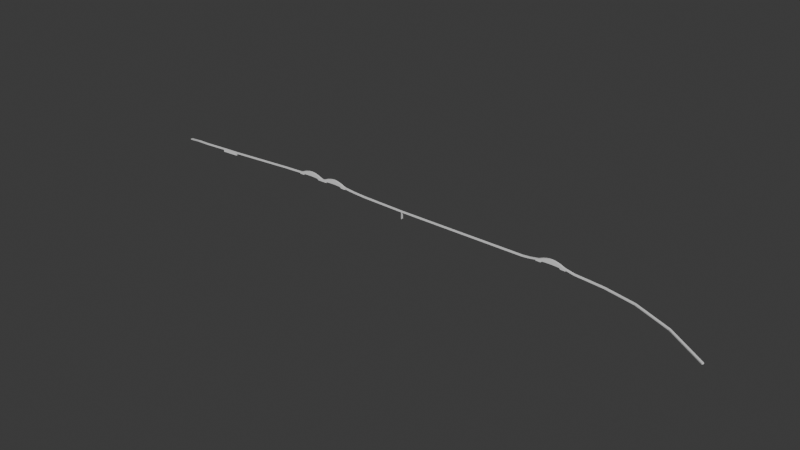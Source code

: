 # Source: soo-auto-bridge.blend  (saved by Blender 4.0.36; exported with 4.5.12 LTS)
import bpy
from mathutils import Matrix  # noqa: F401  (used for matrix-valued properties, if any)

bpy.ops.wm.read_factory_settings(use_empty=True)
scene = bpy.context.scene
scene.name = 'Scene'

# ---- collections
col_collection = bpy.data.collections.new('Collection'); scene.collection.children.link(col_collection)

# ---- materials (node trees are filled in below, after node groups)
mat_material = bpy.data.materials.new('Material')
mat_material.alpha_threshold = 0.0
mat_material.use_transparent_shadow = False
mat_material.roughness = 0.5
mat_material.line_color = (0.0, 0.0, 0.0, 1.0)

# ---- material node trees
mat_material.use_nodes = True; mat_material.node_tree.nodes.clear()
_N = mat_material.node_tree.nodes; _L = mat_material.node_tree.links
n0 = _N.new('ShaderNodeOutputMaterial'); n0.name = 'Material Output'; n0.location = (300, 300)
n1 = _N.new('ShaderNodeBsdfPrincipled'); n1.name = 'Principled BSDF'; n1.location = (10, 300)
n1.inputs[3].default_value = 1.45
_L.new(n1.outputs[0], n0.inputs[0])
n0.is_active_output = True

# ---- world
world_world = bpy.data.worlds.new('World'); scene.world = world_world
world_world.use_nodes = True; world_world.node_tree.nodes.clear()
_N = world_world.node_tree.nodes; _L = world_world.node_tree.links
n0 = _N.new('ShaderNodeOutputWorld'); n0.name = 'World Output'; n0.location = (300, 300)
n1 = _N.new('ShaderNodeBackground'); n1.name = 'Background'; n1.location = (10, 300)
n1.inputs[0].default_value = (0.05088, 0.05088, 0.05088, 1.0)
_L.new(n1.outputs[0], n0.inputs[0])
n0.is_active_output = True
world_world.color = (0.05088, 0.05088, 0.05088)
world_world.use_sun_shadow = False
world_world.sun_shadow_jitter_overblur = 0.0

# ---- meshes
me_cube = bpy.data.meshes.new('Cube')
me_cube.from_pydata([(0.9237, 1.0, 0.5328), (0.9237, 1.0, -1.228), (0.9237, -1.0, 0.5328), (0.9237, -1.0, -1.228), (32.13, 1.0, 1.779), (32.13, 1.0, -0.2215), (32.13, -1.0, 1.779), (32.13, -1.0, -0.2215), (33.83, 1.0, 2.995), (33.83, 1.0, 0.9948), (33.83, -1.0, 2.995), (33.83, -1.0, 0.9948), (35.5, 1.0, 5.152), (35.5, 1.0, 3.152), (35.5, -1.0, 5.152), (35.5, -1.0, 3.152), (-9.942, 1.0, 1.854), (-9.942, 1.0, -0.1458), (-9.942, -1.0, 1.854), (-9.942, -1.0, -0.1458), (-13.26, 1.0, 3.248), (-13.26, 1.0, 1.248), (-13.26, -1.0, 3.248), (-13.26, -1.0, 1.248), (-16.73, 1.0, 8.368), (-16.73, 1.0, 1.759), (-16.73, -1.0, 8.368), (-16.73, -1.0, 1.759), (-16.73, 1.0, 8.368), (-16.73, 1.0, 1.759), (-16.73, -1.0, 8.368), (-16.73, -1.0, 1.759), (-17.06, 1.0, 9.381), (-17.06, 1.0, 3.913), (-17.06, -1.0, 9.381), (-17.06, -1.0, 3.913), (-18.37, 1.0, 11.76), (-18.37, 1.0, 4.418), (-18.37, -1.0, 11.76), (-18.37, -1.0, 4.418), (-25.34, -1.0, 4.418), (-25.34, -1.0, 11.76), (-25.34, 1.0, 4.418), (-25.34, 1.0, 11.76), (-24.04, -1.0, 3.913), (-24.04, -1.0, 9.381), (-24.04, 1.0, 3.913), (-24.04, 1.0, 9.381), (42.45, 1.0, 5.092), (42.45, 1.0, 3.092), (42.45, -1.0, 5.092), (42.45, -1.0, 3.092), (44.32, 1.0, 2.128), (44.32, 1.0, 0.1275), (44.32, -1.0, 2.128), (44.32, -1.0, 0.1275), (45.45, 1.0, 1.451), (45.45, 1.0, -0.549), (45.45, -1.0, 1.451), (45.45, -1.0, -0.549), (46.57, 1.0, 1.0), (46.57, 1.0, -1.0), (46.57, -1.0, 1.0), (46.57, -1.0, -1.0), (51.31, -0.277, -0.05799), (51.31, -0.277, -2.058), (51.2, -2.212, -0.05799), (51.2, -2.212, -2.058), (58.66, -6.342, -1.116), (58.66, -6.342, -3.116), (58.55, -8.283, -1.116), (58.55, -8.283, -3.116), (67.44, -20.32, -4.554), (67.44, -20.32, -6.554), (67.2, -22.0, -4.554), (67.2, -22.0, -6.554), (76.65, -44.72, -8.257), (76.65, -44.72, -10.26), (76.43, -46.46, -8.257), (76.43, -46.46, -10.26), (-23.7, -1.0, 1.759), (-23.7, -1.0, 8.368), (-23.7, 1.0, 1.759), (-23.7, 1.0, 8.368), (-23.7, -1.0, 1.759), (-23.7, -1.0, 8.368), (-23.7, 1.0, 1.759), (-23.7, 1.0, 8.368), (-17.73, 1.0, 10.79), (-17.73, -1.0, 10.79), (-17.73, -1.0, 4.255), (-17.73, 1.0, 4.255), (-19.02, 1.0, 4.518), (-19.02, 1.0, 12.11), (-19.02, -1.0, 4.518), (-19.02, -1.0, 12.11), (-16.1, 1.0, 6.241), (-16.1, -1.0, 6.241), (-16.1, -1.0, 1.759), (-16.1, 1.0, 1.759), (-15.55, -1.0, 5.1), (-15.55, -1.0, 1.62), (-15.55, 1.0, 5.1), (-15.55, 1.0, 1.62), (-15.55, -1.0, 3.1), (-15.55, 1.0, 3.1), (-21.32, 1.0, 8.368), (-21.32, 1.0, 1.759), (-21.32, -1.0, 8.368), (-21.32, -1.0, 1.759), (-21.32, 1.0, 8.368), (-21.32, 1.0, 1.759), (-21.32, -1.0, 8.368), (-21.32, -1.0, 1.759), (-20.99, 1.0, 9.381), (-20.99, 1.0, 3.913), (-20.99, -1.0, 9.381), (-20.99, -1.0, 3.913), (-19.68, 1.0, 11.76), (-19.68, 1.0, 4.418), (-19.68, -1.0, 11.76), (-19.68, -1.0, 4.418), (-20.32, 1.0, 10.79), (-20.32, -1.0, 10.79), (-20.32, -1.0, 4.255), (-20.32, 1.0, 4.255), (-21.95, 1.0, 6.241), (-21.95, -1.0, 6.241), (-21.95, -1.0, 1.759), (-21.95, 1.0, 1.759), (-22.51, -1.0, 5.1), (-22.51, -1.0, 1.62), (-22.51, 1.0, 5.1), (-22.51, 1.0, 1.62), (-22.51, -1.0, 3.1), (-22.51, 1.0, 3.1), (-24.7, 1.0, 10.79), (-24.7, -1.0, 10.79), (-24.7, -1.0, 4.255), (-24.7, 1.0, 4.255), (-26.0, 1.0, 4.518), (-26.0, 1.0, 12.11), (-26.0, -1.0, 4.518), (-26.0, -1.0, 12.11), (-23.07, 1.0, 6.241), (-23.07, -1.0, 6.241), (-23.07, -1.0, 1.759), (-23.07, 1.0, 1.759), (-34.05, -1.778, 4.363), (-31.87, -1.467, 4.732), (-34.05, 0.2221, 4.363), (-31.87, 0.5332, 4.732), (-31.87, -1.467, 2.732), (-31.87, 0.5332, 2.732), (-28.3, 1.0, 8.368), (-28.3, 1.0, 1.759), (-28.3, -1.0, 8.368), (-28.3, -1.0, 1.759), (-28.3, 1.0, 8.368), (-28.3, 1.0, 1.759), (-28.3, -1.0, 8.368), (-28.3, -1.0, 1.759), (-27.96, 1.0, 9.381), (-27.96, 1.0, 3.913), (-27.96, -1.0, 9.381), (-27.96, -1.0, 3.913), (-26.65, 1.0, 11.76), (-26.65, 1.0, 4.418), (-26.65, -1.0, 11.76), (-26.65, -1.0, 4.418), (-27.29, 1.0, 10.79), (-27.29, -1.0, 10.79), (-27.29, -1.0, 4.255), (-27.29, 1.0, 4.255), (-28.92, 1.0, 6.241), (-28.92, -1.0, 6.241), (-28.92, -1.0, 1.759), (-28.92, 1.0, 1.759), (-29.47, -1.0, 5.1), (-29.47, -1.0, 1.62), (-29.47, 1.0, 5.1), (-29.47, 1.0, 1.62), (-29.47, -1.0, 3.1), (-29.47, 1.0, 3.1), (-34.05, -1.778, 2.364), (-34.05, 0.2221, 2.364), (-49.83, -6.446, 1.799), (-49.83, -4.446, 1.799), (-49.83, -6.446, -0.201), (-49.83, -4.446, -0.201), (41.28, 1.0, 8.368), (41.28, 1.0, 1.759), (41.28, -1.0, 8.368), (41.28, -1.0, 1.759), (41.28, 1.0, 8.368), (41.28, 1.0, 1.759), (41.28, -1.0, 8.368), (41.28, -1.0, 1.759), (40.94, 1.0, 9.381), (40.94, 1.0, 3.913), (40.94, -1.0, 9.381), (40.94, -1.0, 3.913), (39.63, 1.0, 11.76), (39.63, 1.0, 4.418), (39.63, -1.0, 11.76), (39.63, -1.0, 4.418), (40.27, 1.0, 10.79), (40.27, -1.0, 10.79), (40.27, -1.0, 4.255), (40.27, 1.0, 4.255), (38.98, 1.0, 4.518), (38.98, 1.0, 12.11), (38.98, -1.0, 4.518), (38.98, -1.0, 12.11), (41.9, 1.0, 6.241), (41.9, -1.0, 6.241), (41.9, -1.0, 1.759), (41.9, 1.0, 1.759), (42.45, -1.0, 1.62), (42.45, 1.0, 1.62), (36.68, 1.0, 8.368), (36.68, 1.0, 1.759), (36.68, -1.0, 8.368), (36.68, -1.0, 1.759), (36.68, 1.0, 8.368), (36.68, 1.0, 1.759), (36.68, -1.0, 8.368), (36.68, -1.0, 1.759), (37.02, 1.0, 9.381), (37.02, 1.0, 3.913), (37.02, -1.0, 9.381), (37.02, -1.0, 3.913), (38.32, 1.0, 11.76), (38.32, 1.0, 4.418), (38.32, -1.0, 11.76), (38.32, -1.0, 4.418), (37.68, 1.0, 10.79), (37.68, -1.0, 10.79), (37.68, -1.0, 4.255), (37.68, 1.0, 4.255), (36.05, 1.0, 6.241), (36.05, -1.0, 6.241), (36.05, -1.0, 1.759), (36.05, 1.0, 1.759), (35.49, -1.0, 1.62), (35.49, 1.0, 1.62), (-53.89, -7.689, 1.799), (-53.91, -5.691, 1.799), (-53.89, -7.689, -0.201), (-53.91, -5.691, -0.201), (-59.99, -8.313, -0.05262), (-59.99, -6.313, -0.05262), (-59.99, -8.313, -2.052), (-59.99, -6.313, -2.052), (-63.43, -6.901, -1.904), (-63.37, -4.924, -1.904), (-63.43, -6.901, -3.904), (-63.37, -4.924, -3.904), (-67.42, -2.993, -7.988), (-67.31, -1.052, -7.988), (-67.42, -2.993, -9.987), (-67.31, -1.052, -9.987), (-49.83, -6.446, -3.904), (-49.83, -4.446, -3.904), (-53.89, -7.689, -3.904), (-53.91, -5.691, -3.904)], [], [(1, 5, 7, 3), (0, 2, 6, 4), (3, 7, 6, 2), (7, 5, 9, 11), (0, 4, 5, 1), (7, 11, 10, 6), (6, 10, 8, 4), (8, 10, 14, 12), (9, 8, 12, 13), (11, 9, 13, 15), (10, 11, 15, 14), (16, 17, 21, 20), (97, 96, 24, 26), (17, 19, 23, 21), (18, 16, 20, 22), (19, 18, 22, 23), (27, 26, 30, 31), (98, 97, 26, 27), (96, 99, 25, 24), (99, 98, 27, 25), (28, 29, 33, 32), (24, 25, 29, 28), (25, 27, 31, 29), (26, 24, 28, 30), (89, 88, 36, 38), (29, 31, 35, 33), (30, 28, 32, 34), (31, 30, 34, 35), (90, 89, 38, 39), (88, 91, 37, 36), (91, 90, 39, 37), (80, 81, 45, 44), (86, 84, 80, 82), (82, 80, 44, 46), (81, 83, 47, 45), (137, 136, 43, 41), (51, 49, 53, 55), (4, 8, 9, 5), (54, 55, 59, 58), (50, 51, 55, 54), (48, 50, 54, 52), (49, 48, 52, 53), (56, 58, 62, 60), (52, 54, 58, 56), (53, 52, 56, 57), (55, 53, 57, 59), (63, 61, 65, 67), (57, 56, 60, 61), (59, 57, 61, 63), (58, 59, 63, 62), (64, 66, 70, 68), (62, 63, 67, 66), (60, 62, 66, 64), (61, 60, 64, 65), (68, 70, 74, 72), (65, 64, 68, 69), (67, 65, 69, 71), (66, 67, 71, 70), (75, 73, 77, 79), (69, 68, 72, 73), (71, 69, 73, 75), (70, 71, 75, 74), (77, 76, 78, 79), (74, 75, 79, 78), (72, 74, 78, 76), (73, 72, 76, 77), (144, 147, 86, 87), (83, 82, 46, 47), (85, 87, 83, 81), (87, 86, 82, 83), (145, 144, 87, 85), (84, 85, 81, 80), (147, 146, 84, 86), (146, 145, 85, 84), (33, 35, 90, 91), (32, 33, 91, 88), (35, 34, 89, 90), (34, 32, 88, 89), (39, 38, 95, 94), (38, 36, 93, 95), (37, 39, 94, 92), (36, 37, 92, 93), (103, 101, 98, 99), (102, 105, 103, 99, 96), (101, 104, 100, 97, 98), (100, 102, 96, 97), (22, 20, 102, 100), (20, 21, 105, 102), (23, 22, 100, 104), (23, 104, 105, 21), (104, 101, 103, 105), (127, 108, 106, 126), (109, 113, 112, 108), (128, 109, 108, 127), (126, 106, 107, 129), (129, 107, 109, 128), (110, 114, 115, 111), (106, 110, 111, 107), (107, 111, 113, 109), (108, 112, 110, 106), (123, 120, 118, 122), (111, 115, 117, 113), (112, 116, 114, 110), (113, 117, 116, 112), (124, 121, 120, 123), (122, 118, 119, 125), (125, 119, 121, 124), (115, 125, 124, 117), (114, 122, 125, 115), (117, 124, 123, 116), (116, 123, 122, 114), (121, 94, 95, 120), (120, 95, 93, 118), (119, 92, 94, 121), (118, 93, 92, 119), (133, 129, 128, 131), (132, 126, 129, 133, 135), (131, 128, 127, 130, 134), (130, 127, 126, 132), (35, 33, 105, 104), (138, 137, 41, 40), (136, 139, 42, 43), (139, 138, 40, 42), (46, 44, 138, 139), (47, 46, 139, 136), (44, 45, 137, 138), (45, 47, 136, 137), (40, 41, 143, 142), (41, 43, 141, 143), (42, 40, 142, 140), (43, 42, 140, 141), (133, 131, 146, 147), (132, 135, 133, 147, 144), (131, 134, 130, 145, 146), (130, 132, 144, 145), (135, 115, 117, 134), (175, 156, 154, 174), (157, 161, 160, 156), (176, 157, 156, 175), (174, 154, 155, 177), (177, 155, 157, 176), (158, 162, 163, 159), (154, 158, 159, 155), (155, 159, 161, 157), (156, 160, 158, 154), (171, 168, 166, 170), (159, 163, 165, 161), (160, 164, 162, 158), (161, 165, 164, 160), (172, 169, 168, 171), (170, 166, 167, 173), (173, 167, 169, 172), (163, 173, 172, 165), (162, 170, 173, 163), (165, 172, 171, 164), (164, 171, 170, 162), (169, 142, 143, 168), (168, 143, 141, 166), (167, 140, 142, 169), (166, 141, 140, 167), (181, 177, 176, 179), (180, 174, 177, 181, 183), (179, 176, 175, 178, 182), (178, 175, 174, 180), (182, 183, 181, 179), (135, 134, 44, 46), (178, 149, 152, 182), (183, 153, 151, 180), (180, 151, 149, 178), (182, 152, 153, 183), (153, 185, 150, 151), (152, 184, 185, 153), (151, 150, 148, 149), (149, 148, 184, 152), (150, 187, 186, 148), (148, 186, 188, 184), (185, 189, 187, 150), (184, 188, 189, 185), (215, 214, 190, 192), (193, 192, 196, 197), (216, 215, 192, 193), (214, 217, 191, 190), (217, 216, 193, 191), (194, 195, 199, 198), (190, 191, 195, 194), (191, 193, 197, 195), (192, 190, 194, 196), (207, 206, 202, 204), (195, 197, 201, 199), (196, 194, 198, 200), (197, 196, 200, 201), (208, 207, 204, 205), (206, 209, 203, 202), (209, 208, 205, 203), (199, 201, 208, 209), (198, 199, 209, 206), (201, 200, 207, 208), (200, 198, 206, 207), (205, 204, 213, 212), (204, 202, 211, 213), (203, 205, 212, 210), (202, 203, 210, 211), (219, 218, 216, 217), (48, 49, 219, 217, 214), (218, 51, 50, 215, 216), (50, 48, 214, 215), (51, 218, 219, 49), (241, 222, 220, 240), (223, 227, 226, 222), (242, 223, 222, 241), (240, 220, 221, 243), (243, 221, 223, 242), (224, 228, 229, 225), (220, 224, 225, 221), (221, 225, 227, 223), (222, 226, 224, 220), (237, 234, 232, 236), (225, 229, 231, 227), (226, 230, 228, 224), (227, 231, 230, 226), (238, 235, 234, 237), (236, 232, 233, 239), (239, 233, 235, 238), (229, 239, 238, 231), (228, 236, 239, 229), (231, 238, 237, 230), (230, 237, 236, 228), (235, 212, 213, 234), (234, 213, 211, 232), (233, 210, 212, 235), (232, 211, 210, 233), (245, 243, 242, 244), (12, 240, 243, 245, 13), (244, 242, 241, 14, 15), (14, 241, 240, 12), (201, 199, 49, 51), (13, 229, 231, 15), (1, 17, 16, 0), (2, 18, 19, 3), (0, 16, 18, 2), (3, 19, 17, 1), (188, 186, 246, 248), (187, 189, 249, 247), (188, 248, 264, 262), (186, 187, 247, 246), (246, 247, 251, 250), (248, 246, 250, 252), (247, 249, 253, 251), (249, 248, 252, 253), (251, 253, 257, 255), (253, 252, 256, 257), (250, 251, 255, 254), (252, 250, 254, 256), (255, 257, 261, 259), (257, 256, 260, 261), (254, 255, 259, 258), (256, 254, 258, 260), (263, 262, 264, 265), (189, 188, 262, 263), (249, 189, 263, 265), (248, 249, 265, 264)])
_uv = me_cube.uv_layers.new(name='UVMap')
_uv.uv.foreach_set('vector', [0.375, 0.5, 0.375, 0.5, 0.375, 0.75, 0.375, 0.75, 0.625, 0.5, 0.625, 0.75, 0.625, 0.75, 0.625, 0.5, 0.375, 0.75, 0.375, 0.75, 0.625, 0.75, 0.625, 0.75, 0.375, 0.75, 0.375, 0.5, 0.375, 0.5, 0.375, 0.75, 0.625, 0.5, 0.625, 0.5, 0.375, 0.5, 0.375, 0.5, 0.375, 0.75, 0.375, 0.75, 0.625, 0.75, 0.625, 0.75, 0.625, 0.75, 0.625, 0.75, 0.625, 0.5, 0.625, 0.5, 0.625, 0.5, 0.625, 0.75, 0.625, 0.75, 0.625, 0.5, 0.375, 0.5, 0.625, 0.5, 0.625, 0.5, 0.375, 0.5, 0.375, 0.75, 0.375, 0.5, 0.375, 0.5, 0.375, 0.75, 0.625, 0.75, 0.375, 0.75, 0.375, 0.75, 0.625, 0.75, 0.625, 0.25, 0.375, 0.25, 0.375, 0.25, 0.625, 0.25, 0.875, 0.75, 0.875, 0.5, 0.875, 0.5, 0.875, 0.75, 0.125, 0.5, 0.125, 0.75, 0.125, 0.75, 0.125, 0.5, 0.875, 0.75, 0.875, 0.5, 0.875, 0.5, 0.875, 0.75, 0.375, 1.0, 0.625, 1.0, 0.625, 1.0, 0.375, 1.0, 0.375, 1.0, 0.625, 1.0, 0.625, 1.0, 0.375, 1.0, 0.375, 1.0, 0.625, 1.0, 0.625, 1.0, 0.375, 1.0, 0.625, 0.25, 0.375, 0.25, 0.375, 0.25, 0.625, 0.25, 0.125, 0.5, 0.125, 0.75, 0.125, 0.75, 0.125, 0.5, 0.625, 0.25, 0.375, 0.25, 0.375, 0.25, 0.625, 0.25, 0.625, 0.25, 0.375, 0.25, 0.375, 0.25, 0.625, 0.25, 0.125, 0.5, 0.125, 0.75, 0.125, 0.75, 0.125, 0.5, 0.875, 0.75, 0.875, 0.5, 0.875, 0.5, 0.875, 0.75, 0.875, 0.75, 0.875, 0.5, 0.875, 0.5, 0.875, 0.75, 0.125, 0.5, 0.125, 0.75, 0.125, 0.75, 0.125, 0.5, 0.875, 0.75, 0.875, 0.5, 0.875, 0.5, 0.875, 0.75, 0.375, 1.0, 0.625, 1.0, 0.625, 1.0, 0.375, 1.0, 0.375, 1.0, 0.625, 1.0, 0.625, 1.0, 0.375, 1.0, 0.625, 0.25, 0.375, 0.25, 0.375, 0.25, 0.625, 0.25, 0.125, 0.5, 0.125, 0.75, 0.125, 0.75, 0.125, 0.5, 0.375, 1.0, 0.625, 1.0, 0.625, 1.0, 0.375, 1.0, 0.125, 0.5, 0.125, 0.75, 0.125, 0.75, 0.125, 0.5, 0.125, 0.5, 0.125, 0.75, 0.125, 0.75, 0.125, 0.5, 0.875, 0.75, 0.875, 0.5, 0.875, 0.5, 0.875, 0.75, 0.875, 0.75, 0.875, 0.5, 0.875, 0.5, 0.875, 0.75, 0.375, 0.75, 0.375, 0.5, 0.375, 0.5, 0.375, 0.75, 0.625, 0.5, 0.625, 0.5, 0.375, 0.5, 0.375, 0.5, 0.625, 0.75, 0.375, 0.75, 0.375, 0.75, 0.625, 0.75, 0.625, 0.75, 0.375, 0.75, 0.375, 0.75, 0.625, 0.75, 0.625, 0.5, 0.625, 0.75, 0.625, 0.75, 0.625, 0.5, 0.375, 0.5, 0.625, 0.5, 0.625, 0.5, 0.375, 0.5, 0.625, 0.5, 0.625, 0.75, 0.625, 0.75, 0.625, 0.5, 0.625, 0.5, 0.625, 0.75, 0.625, 0.75, 0.625, 0.5, 0.375, 0.5, 0.625, 0.5, 0.625, 0.5, 0.375, 0.5, 0.375, 0.75, 0.375, 0.5, 0.375, 0.5, 0.375, 0.75, 0.375, 0.75, 0.375, 0.5, 0.375, 0.5, 0.375, 0.75, 0.375, 0.5, 0.625, 0.5, 0.625, 0.5, 0.375, 0.5, 0.375, 0.75, 0.375, 0.5, 0.375, 0.5, 0.375, 0.75, 0.625, 0.75, 0.375, 0.75, 0.375, 0.75, 0.625, 0.75, 0.625, 0.5, 0.625, 0.75, 0.625, 0.75, 0.625, 0.5, 0.625, 0.75, 0.375, 0.75, 0.375, 0.75, 0.625, 0.75, 0.625, 0.5, 0.625, 0.75, 0.625, 0.75, 0.625, 0.5, 0.375, 0.5, 0.625, 0.5, 0.625, 0.5, 0.375, 0.5, 0.625, 0.5, 0.625, 0.75, 0.625, 0.75, 0.625, 0.5, 0.375, 0.5, 0.625, 0.5, 0.625, 0.5, 0.375, 0.5, 0.375, 0.75, 0.375, 0.5, 0.375, 0.5, 0.375, 0.75, 0.625, 0.75, 0.375, 0.75, 0.375, 0.75, 0.625, 0.75, 0.375, 0.75, 0.375, 0.5, 0.375, 0.5, 0.375, 0.75, 0.375, 0.5, 0.625, 0.5, 0.625, 0.5, 0.375, 0.5, 0.375, 0.75, 0.375, 0.5, 0.375, 0.5, 0.375, 0.75, 0.625, 0.75, 0.375, 0.75, 0.375, 0.75, 0.625, 0.75, 0.375, 0.5, 0.625, 0.5, 0.625, 0.75, 0.375, 0.75, 0.625, 0.75, 0.375, 0.75, 0.375, 0.75, 0.625, 0.75, 0.625, 0.5, 0.625, 0.75, 0.625, 0.75, 0.625, 0.5, 0.375, 0.5, 0.625, 0.5, 0.625, 0.5, 0.375, 0.5, 0.625, 0.25, 0.375, 0.25, 0.375, 0.25, 0.625, 0.25, 0.625, 0.25, 0.375, 0.25, 0.375, 0.25, 0.625, 0.25, 0.875, 0.75, 0.875, 0.5, 0.875, 0.5, 0.875, 0.75, 0.625, 0.25, 0.375, 0.25, 0.375, 0.25, 0.625, 0.25, 0.875, 0.75, 0.875, 0.5, 0.875, 0.5, 0.875, 0.75, 0.375, 1.0, 0.625, 1.0, 0.625, 1.0, 0.375, 1.0, 0.125, 0.5, 0.125, 0.75, 0.125, 0.75, 0.125, 0.5, 0.375, 1.0, 0.625, 1.0, 0.625, 1.0, 0.375, 1.0, 0.125, 0.5, 0.125, 0.75, 0.125, 0.75, 0.125, 0.5, 0.625, 0.25, 0.375, 0.25, 0.375, 0.25, 0.625, 0.25, 0.375, 1.0, 0.625, 1.0, 0.625, 1.0, 0.375, 1.0, 0.875, 0.75, 0.875, 0.5, 0.875, 0.5, 0.875, 0.75, 0.375, 1.0, 0.625, 1.0, 0.625, 1.0, 0.375, 1.0, 0.875, 0.75, 0.875, 0.5, 0.875, 0.5, 0.875, 0.75, 0.125, 0.5, 0.125, 0.75, 0.125, 0.75, 0.125, 0.5, 0.625, 0.25, 0.375, 0.25, 0.375, 0.25, 0.625, 0.25, 0.125, 0.5, 0.125, 0.75, 0.125, 0.75, 0.125, 0.5, 0.625, 0.25, 0.5, 0.25, 0.375, 0.25, 0.375, 0.25, 0.625, 0.25, 0.375, 1.0, 0.5, 1.0, 0.625, 1.0, 0.625, 1.0, 0.375, 1.0, 0.875, 0.75, 0.875, 0.5, 0.875, 0.5, 0.875, 0.75, 0.875, 0.75, 0.875, 0.5, 0.875, 0.5, 0.875, 0.75, 0.875, 0.5, 0.375, 0.25, 0.5, 0.25, 0.875, 0.5, 0.375, 1.0, 0.875, 0.75, 0.625, 1.0, 0.5, 1.0, 0.375, 1.0, 0.5, 1.0, 0.5, 0.25, 0.375, 0.25, 0.5, 1.0, 0.125, 0.75, 0.375, 0.25, 0.5, 0.25, 0.875, 0.75, 0.875, 0.75, 0.875, 0.5, 0.875, 0.5, 0.375, 1.0, 0.375, 1.0, 0.625, 1.0, 0.625, 1.0, 0.375, 1.0, 0.375, 1.0, 0.625, 1.0, 0.625, 1.0, 0.625, 0.25, 0.625, 0.25, 0.375, 0.25, 0.375, 0.25, 0.125, 0.5, 0.125, 0.5, 0.125, 0.75, 0.125, 0.75, 0.625, 0.25, 0.625, 0.25, 0.375, 0.25, 0.375, 0.25, 0.625, 0.25, 0.625, 0.25, 0.375, 0.25, 0.375, 0.25, 0.125, 0.5, 0.125, 0.5, 0.125, 0.75, 0.125, 0.75, 0.875, 0.75, 0.875, 0.75, 0.875, 0.5, 0.875, 0.5, 0.875, 0.75, 0.875, 0.75, 0.875, 0.5, 0.875, 0.5, 0.125, 0.5, 0.125, 0.5, 0.125, 0.75, 0.125, 0.75, 0.875, 0.75, 0.875, 0.75, 0.875, 0.5, 0.875, 0.5, 0.375, 1.0, 0.375, 1.0, 0.625, 1.0, 0.625, 1.0, 0.375, 1.0, 0.375, 1.0, 0.625, 1.0, 0.625, 1.0, 0.625, 0.25, 0.625, 0.25, 0.375, 0.25, 0.375, 0.25, 0.125, 0.5, 0.125, 0.5, 0.125, 0.75, 0.125, 0.75, 0.125, 0.5, 0.125, 0.5, 0.125, 0.75, 0.125, 0.75, 0.625, 0.25, 0.625, 0.25, 0.375, 0.25, 0.375, 0.25, 0.375, 1.0, 0.375, 1.0, 0.625, 1.0, 0.625, 1.0, 0.875, 0.75, 0.875, 0.75, 0.875, 0.5, 0.875, 0.5, 0.375, 1.0, 0.375, 1.0, 0.625, 1.0, 0.625, 1.0, 0.875, 0.75, 0.875, 0.75, 0.875, 0.5, 0.875, 0.5, 0.125, 0.5, 0.125, 0.5, 0.125, 0.75, 0.125, 0.75, 0.625, 0.25, 0.625, 0.25, 0.375, 0.25, 0.375, 0.25, 0.125, 0.5, 0.125, 0.5, 0.125, 0.75, 0.125, 0.75, 0.625, 0.25, 0.625, 0.25, 0.375, 0.25, 0.375, 0.25, 0.5, 0.25, 0.375, 1.0, 0.375, 1.0, 0.625, 1.0, 0.625, 1.0, 0.5, 1.0, 0.875, 0.75, 0.875, 0.75, 0.875, 0.5, 0.875, 0.5, 0.125, 0.75, 0.125, 0.5, 0.5, 0.25, 0.5, 1.0, 0.375, 1.0, 0.625, 1.0, 0.625, 1.0, 0.375, 1.0, 0.625, 0.25, 0.375, 0.25, 0.375, 0.25, 0.625, 0.25, 0.125, 0.5, 0.125, 0.75, 0.125, 0.75, 0.125, 0.5, 0.125, 0.5, 0.125, 0.75, 0.125, 0.75, 0.125, 0.5, 0.625, 0.25, 0.375, 0.25, 0.375, 0.25, 0.625, 0.25, 0.375, 1.0, 0.625, 1.0, 0.625, 1.0, 0.375, 1.0, 0.875, 0.75, 0.875, 0.5, 0.875, 0.5, 0.875, 0.75, 0.375, 1.0, 0.625, 1.0, 0.625, 1.0, 0.375, 1.0, 0.875, 0.75, 0.875, 0.5, 0.875, 0.5, 0.875, 0.75, 0.125, 0.5, 0.125, 0.75, 0.125, 0.75, 0.125, 0.5, 0.625, 0.25, 0.375, 0.25, 0.375, 0.25, 0.625, 0.25, 0.125, 0.5, 0.125, 0.75, 0.125, 0.75, 0.125, 0.5, 0.625, 0.25, 0.5, 0.25, 0.375, 0.25, 0.375, 0.25, 0.625, 0.25, 0.375, 1.0, 0.5, 1.0, 0.625, 1.0, 0.625, 1.0, 0.375, 1.0, 0.875, 0.75, 0.875, 0.5, 0.875, 0.5, 0.875, 0.75, 0.0, 0.0, 0.125, 0.5, 0.125, 0.75, 0.0, 0.0, 0.875, 0.75, 0.875, 0.75, 0.875, 0.5, 0.875, 0.5, 0.375, 1.0, 0.375, 1.0, 0.625, 1.0, 0.625, 1.0, 0.375, 1.0, 0.375, 1.0, 0.625, 1.0, 0.625, 1.0, 0.625, 0.25, 0.625, 0.25, 0.375, 0.25, 0.375, 0.25, 0.125, 0.5, 0.125, 0.5, 0.125, 0.75, 0.125, 0.75, 0.625, 0.25, 0.625, 0.25, 0.375, 0.25, 0.375, 0.25, 0.625, 0.25, 0.625, 0.25, 0.375, 0.25, 0.375, 0.25, 0.125, 0.5, 0.125, 0.5, 0.125, 0.75, 0.125, 0.75, 0.875, 0.75, 0.875, 0.75, 0.875, 0.5, 0.875, 0.5, 0.875, 0.75, 0.875, 0.75, 0.875, 0.5, 0.875, 0.5, 0.125, 0.5, 0.125, 0.5, 0.125, 0.75, 0.125, 0.75, 0.875, 0.75, 0.875, 0.75, 0.875, 0.5, 0.875, 0.5, 0.375, 1.0, 0.375, 1.0, 0.625, 1.0, 0.625, 1.0, 0.375, 1.0, 0.375, 1.0, 0.625, 1.0, 0.625, 1.0, 0.625, 0.25, 0.625, 0.25, 0.375, 0.25, 0.375, 0.25, 0.125, 0.5, 0.125, 0.5, 0.125, 0.75, 0.125, 0.75, 0.125, 0.5, 0.125, 0.5, 0.125, 0.75, 0.125, 0.75, 0.625, 0.25, 0.625, 0.25, 0.375, 0.25, 0.375, 0.25, 0.375, 1.0, 0.375, 1.0, 0.625, 1.0, 0.625, 1.0, 0.875, 0.75, 0.875, 0.75, 0.875, 0.5, 0.875, 0.5, 0.375, 1.0, 0.375, 1.0, 0.625, 1.0, 0.625, 1.0, 0.875, 0.75, 0.875, 0.75, 0.875, 0.5, 0.875, 0.5, 0.125, 0.5, 0.125, 0.5, 0.125, 0.75, 0.125, 0.75, 0.625, 0.25, 0.625, 0.25, 0.375, 0.25, 0.375, 0.25, 0.125, 0.5, 0.125, 0.5, 0.125, 0.75, 0.125, 0.75, 0.625, 0.25, 0.625, 0.25, 0.375, 0.25, 0.375, 0.25, 0.5, 0.25, 0.375, 1.0, 0.375, 1.0, 0.625, 1.0, 0.625, 1.0, 0.5, 1.0, 0.875, 0.75, 0.875, 0.75, 0.875, 0.5, 0.875, 0.5, 0.5, 1.0, 0.5, 0.25, 0.375, 0.25, 0.125, 0.75, 0.0, 0.0, 0.0, 0.0, 0.125, 0.75, 0.125, 0.5, 0.625, 1.0, 0.625, 1.0, 0.5, 1.0, 0.5, 1.0, 0.5, 0.25, 0.5, 0.25, 0.625, 0.25, 0.625, 0.25, 0.875, 0.5, 0.875, 0.5, 0.875, 0.75, 0.875, 0.75, 0.5, 1.0, 0.5, 1.0, 0.5, 0.25, 0.5, 0.25, 0.5, 0.25, 0.5, 0.25, 0.625, 0.25, 0.625, 0.25, 0.5, 1.0, 0.5, 1.0, 0.5, 0.25, 0.5, 0.25, 0.875, 0.5, 0.875, 0.5, 0.875, 0.75, 0.875, 0.75, 0.625, 1.0, 0.625, 1.0, 0.5, 1.0, 0.5, 1.0, 0.875, 0.5, 0.875, 0.5, 0.875, 0.75, 0.875, 0.75, 0.625, 1.0, 0.625, 1.0, 0.5, 1.0, 0.5, 1.0, 0.5, 0.25, 0.5, 0.25, 0.625, 0.25, 0.625, 0.25, 0.5, 1.0, 0.5, 1.0, 0.5, 0.25, 0.5, 0.25, 0.875, 0.75, 0.875, 0.5, 0.875, 0.5, 0.875, 0.75, 0.375, 1.0, 0.625, 1.0, 0.625, 1.0, 0.375, 1.0, 0.375, 1.0, 0.625, 1.0, 0.625, 1.0, 0.375, 1.0, 0.625, 0.25, 0.375, 0.25, 0.375, 0.25, 0.625, 0.25, 0.125, 0.5, 0.125, 0.75, 0.125, 0.75, 0.125, 0.5, 0.625, 0.25, 0.375, 0.25, 0.375, 0.25, 0.625, 0.25, 0.625, 0.25, 0.375, 0.25, 0.375, 0.25, 0.625, 0.25, 0.125, 0.5, 0.125, 0.75, 0.125, 0.75, 0.125, 0.5, 0.875, 0.75, 0.875, 0.5, 0.875, 0.5, 0.875, 0.75, 0.875, 0.75, 0.875, 0.5, 0.875, 0.5, 0.875, 0.75, 0.125, 0.5, 0.125, 0.75, 0.125, 0.75, 0.125, 0.5, 0.875, 0.75, 0.875, 0.5, 0.875, 0.5, 0.875, 0.75, 0.375, 1.0, 0.625, 1.0, 0.625, 1.0, 0.375, 1.0, 0.375, 1.0, 0.625, 1.0, 0.625, 1.0, 0.375, 1.0, 0.625, 0.25, 0.375, 0.25, 0.375, 0.25, 0.625, 0.25, 0.125, 0.5, 0.125, 0.75, 0.125, 0.75, 0.125, 0.5, 0.125, 0.5, 0.125, 0.75, 0.125, 0.75, 0.125, 0.5, 0.625, 0.25, 0.375, 0.25, 0.375, 0.25, 0.625, 0.25, 0.375, 1.0, 0.625, 1.0, 0.625, 1.0, 0.375, 1.0, 0.875, 0.75, 0.875, 0.5, 0.875, 0.5, 0.875, 0.75, 0.375, 1.0, 0.625, 1.0, 0.625, 1.0, 0.375, 1.0, 0.875, 0.75, 0.875, 0.5, 0.875, 0.5, 0.875, 0.75, 0.125, 0.5, 0.125, 0.75, 0.125, 0.75, 0.125, 0.5, 0.625, 0.25, 0.375, 0.25, 0.375, 0.25, 0.625, 0.25, 0.125, 0.5, 0.125, 0.75, 0.125, 0.75, 0.125, 0.5, 0.625, 0.25, 0.5, 0.25, 0.375, 0.25, 0.375, 0.25, 0.625, 0.25, 0.375, 1.0, 0.5, 1.0, 0.625, 1.0, 0.625, 1.0, 0.375, 1.0, 0.875, 0.75, 0.875, 0.5, 0.875, 0.5, 0.875, 0.75, 0.5, 1.0, 0.125, 0.75, 0.375, 0.25, 0.5, 0.25, 0.875, 0.75, 0.875, 0.75, 0.875, 0.5, 0.875, 0.5, 0.375, 1.0, 0.375, 1.0, 0.625, 1.0, 0.625, 1.0, 0.375, 1.0, 0.375, 1.0, 0.625, 1.0, 0.625, 1.0, 0.625, 0.25, 0.625, 0.25, 0.375, 0.25, 0.375, 0.25, 0.125, 0.5, 0.125, 0.5, 0.125, 0.75, 0.125, 0.75, 0.625, 0.25, 0.625, 0.25, 0.375, 0.25, 0.375, 0.25, 0.625, 0.25, 0.625, 0.25, 0.375, 0.25, 0.375, 0.25, 0.125, 0.5, 0.125, 0.5, 0.125, 0.75, 0.125, 0.75, 0.875, 0.75, 0.875, 0.75, 0.875, 0.5, 0.875, 0.5, 0.875, 0.75, 0.875, 0.75, 0.875, 0.5, 0.875, 0.5, 0.125, 0.5, 0.125, 0.5, 0.125, 0.75, 0.125, 0.75, 0.875, 0.75, 0.875, 0.75, 0.875, 0.5, 0.875, 0.5, 0.375, 1.0, 0.375, 1.0, 0.625, 1.0, 0.625, 1.0, 0.375, 1.0, 0.375, 1.0, 0.625, 1.0, 0.625, 1.0, 0.625, 0.25, 0.625, 0.25, 0.375, 0.25, 0.375, 0.25, 0.125, 0.5, 0.125, 0.5, 0.125, 0.75, 0.125, 0.75, 0.125, 0.5, 0.125, 0.5, 0.125, 0.75, 0.125, 0.75, 0.625, 0.25, 0.625, 0.25, 0.375, 0.25, 0.375, 0.25, 0.375, 1.0, 0.375, 1.0, 0.625, 1.0, 0.625, 1.0, 0.875, 0.75, 0.875, 0.75, 0.875, 0.5, 0.875, 0.5, 0.375, 1.0, 0.375, 1.0, 0.625, 1.0, 0.625, 1.0, 0.875, 0.75, 0.875, 0.75, 0.875, 0.5, 0.875, 0.5, 0.125, 0.5, 0.125, 0.5, 0.125, 0.75, 0.125, 0.75, 0.625, 0.25, 0.625, 0.25, 0.375, 0.25, 0.375, 0.25, 0.125, 0.5, 0.125, 0.5, 0.125, 0.75, 0.125, 0.75, 0.625, 0.25, 0.625, 0.25, 0.375, 0.25, 0.375, 0.25, 0.5, 0.25, 0.375, 1.0, 0.375, 1.0, 0.625, 1.0, 0.625, 1.0, 0.5, 1.0, 0.875, 0.75, 0.875, 0.75, 0.875, 0.5, 0.875, 0.5, 0.125, 0.75, 0.125, 0.5, 0.5, 0.25, 0.5, 1.0, 0.0, 0.0, 0.125, 0.5, 0.125, 0.75, 0.0, 0.0, 0.375, 0.5, 0.375, 0.25, 0.625, 0.25, 0.625, 0.5, 0.625, 0.75, 0.625, 1.0, 0.375, 1.0, 0.375, 0.75, 0.625, 0.5, 0.625, 0.25, 0.875, 0.75, 0.625, 0.75, 0.375, 0.75, 0.375, 1.0, 0.125, 0.5, 0.375, 0.5, 0.5, 1.0, 0.625, 1.0, 0.625, 1.0, 0.5, 1.0, 0.625, 0.25, 0.5, 0.25, 0.5, 0.25, 0.625, 0.25, 0.5, 1.0, 0.5, 1.0, 0.5, 1.0, 0.5, 1.0, 0.875, 0.75, 0.875, 0.5, 0.875, 0.5, 0.875, 0.75, 0.875, 0.75, 0.875, 0.5, 0.875, 0.5, 0.875, 0.75, 0.5, 1.0, 0.625, 1.0, 0.625, 1.0, 0.5, 1.0, 0.625, 0.25, 0.5, 0.25, 0.5, 0.25, 0.625, 0.25, 0.5, 0.25, 0.5, 1.0, 0.5, 1.0, 0.5, 0.25, 0.625, 0.25, 0.5, 0.25, 0.5, 0.25, 0.625, 0.25, 0.5, 0.25, 0.5, 1.0, 0.5, 1.0, 0.5, 0.25, 0.875, 0.75, 0.875, 0.5, 0.875, 0.5, 0.875, 0.75, 0.5, 1.0, 0.625, 1.0, 0.625, 1.0, 0.5, 1.0, 0.625, 0.25, 0.5, 0.25, 0.5, 0.25, 0.625, 0.25, 0.5, 0.25, 0.5, 1.0, 0.5, 1.0, 0.5, 0.25, 0.875, 0.75, 0.875, 0.5, 0.875, 0.5, 0.875, 0.75, 0.5, 1.0, 0.625, 1.0, 0.625, 1.0, 0.5, 1.0, 0.5, 0.25, 0.5, 1.0, 0.5, 1.0, 0.5, 0.25, 0.5, 0.25, 0.5, 1.0, 0.5, 1.0, 0.5, 0.25, 0.5, 0.25, 0.5, 0.25, 0.5, 0.25, 0.5, 0.25, 0.5, 1.0, 0.5, 0.25, 0.5, 0.25, 0.5, 1.0])
me_cube.materials.append(mat_material)
me_cube.use_mirror_vertex_groups = False
me_cube.update()
me_cube_009 = bpy.data.meshes.new('Cube.009')
me_cube_009.from_pydata([(-1.0, -1.0, -1.0), (-1.0, -1.0, 1.0), (-1.0, 1.0, -1.0), (-1.0, 1.0, 1.0), (1.0, -1.0, -1.0), (1.0, -1.0, 1.0), (1.0, 1.0, -1.0), (1.0, 1.0, 1.0), (-1.04, -0.6471, -40.0), (-1.04, -1.0, -40.0), (-0.8, -0.6471, -1.0), (-0.8, -1.0, -1.0), (1.04, -0.6471, -40.0), (1.04, -1.0, -40.0), (0.8, -0.6471, -1.0), (0.8, -1.0, -1.0), (-1.04, 1.0, -40.0), (-1.04, 0.6471, -40.0), (-0.8, 1.0, -1.0), (-0.8, 0.6471, -1.0), (1.04, 1.0, -40.0), (1.04, 0.6471, -40.0), (0.8, 1.0, -1.0), (0.8, 0.6471, -1.0)], [], [(0, 1, 3, 2), (2, 3, 7, 6), (6, 7, 5, 4), (4, 5, 1, 0), (2, 6, 4, 0), (7, 3, 1, 5), (8, 9, 11, 10), (10, 11, 15, 14), (14, 15, 13, 12), (12, 13, 9, 8), (10, 14, 12, 8), (15, 11, 9, 13), (16, 17, 19, 18), (18, 19, 23, 22), (22, 23, 21, 20), (20, 21, 17, 16), (18, 22, 20, 16), (23, 19, 17, 21)])
_uv = me_cube_009.uv_layers.new(name='UVMap')
_uv.uv.foreach_set('vector', [0.375, 0.0, 0.625, 0.0, 0.625, 0.25, 0.375, 0.25, 0.375, 0.25, 0.625, 0.25, 0.625, 0.5, 0.375, 0.5, 0.375, 0.5, 0.625, 0.5, 0.625, 0.75, 0.375, 0.75, 0.375, 0.75, 0.625, 0.75, 0.625, 1.0, 0.375, 1.0, 0.125, 0.5, 0.375, 0.5, 0.375, 0.75, 0.125, 0.75, 0.625, 0.5, 0.875, 0.5, 0.875, 0.75, 0.625, 0.75, 0.375, 0.0, 0.625, 0.0, 0.625, 0.25, 0.375, 0.25, 0.375, 0.25, 0.625, 0.25, 0.625, 0.5, 0.375, 0.5, 0.375, 0.5, 0.625, 0.5, 0.625, 0.75, 0.375, 0.75, 0.375, 0.75, 0.625, 0.75, 0.625, 1.0, 0.375, 1.0, 0.125, 0.5, 0.375, 0.5, 0.375, 0.75, 0.125, 0.75, 0.625, 0.5, 0.875, 0.5, 0.875, 0.75, 0.625, 0.75, 0.375, 0.0, 0.625, 0.0, 0.625, 0.25, 0.375, 0.25, 0.375, 0.25, 0.625, 0.25, 0.625, 0.5, 0.375, 0.5, 0.375, 0.5, 0.625, 0.5, 0.625, 0.75, 0.375, 0.75, 0.375, 0.75, 0.625, 0.75, 0.625, 1.0, 0.375, 1.0, 0.125, 0.5, 0.375, 0.5, 0.375, 0.75, 0.125, 0.75, 0.625, 0.5, 0.875, 0.5, 0.875, 0.75, 0.625, 0.75])
me_cube_009.update()
me_cube_011 = bpy.data.meshes.new('Cube.011')
me_cube_011.from_pydata([], [], [])
_uv = me_cube_011.uv_layers.new(name='UVMap')
_uv.uv.foreach_set('vector', [])
me_cube_011.update()

# ---- objects
ob_deck = bpy.data.objects.new('Deck', me_cube)
ob_overall = bpy.data.objects.new('Overall', None)
ob_supports = bpy.data.objects.new('Supports', me_cube_009)
ob_cube = bpy.data.objects.new('Cube', me_cube_011)
ob_empty = bpy.data.objects.new('Empty', None)
ob_empty_001 = bpy.data.objects.new('Empty.001', None)

# ---- transforms, parenting, visibility, modifiers, constraints
ob_deck.location = (0.0, 0.0, 26.87)
ob_deck.scale = (19.0, 4.25, 2.5)
ob_deck.lock_rotations_4d = False
ob_deck.empty_display_type = 'ARROWS'
ob_deck.lineart.crease_threshold = 0.0
ob_overall.location = (0.0, -400.0, 42.94)
ob_overall.rotation_euler = (0.7835, 1.162e-07, 3.142)
ob_overall.scale = (288.2, 288.2, 0.4587)
ob_overall.empty_display_type = 'IMAGE'
ob_overall.empty_display_size = 5.0
ob_supports.location = (17.85, 0.0, 23.59)
ob_supports.scale = (1.5, 4.25, 0.75)
ob_cube.location = (-351.5, 3.314e-06, 54.67)
ob_cube.scale = (1.004, 4.25, 0.9661)
ob_empty.location = (-353.4, 3.563e-06, 26.52)
ob_empty.rotation_euler = (1.571, 0.0, 2.384e-07)
ob_empty.scale = (22.6, 22.6, 22.6)
ob_empty.empty_display_type = 'IMAGE'
ob_empty.empty_display_size = 5.0
ob_empty_001.location = (38.82, -76.87, -8.795)
ob_empty_001.rotation_euler = (0.0, -0.0, -1.284)
ob_empty_001.scale = (585.8, 585.8, 585.8)
ob_empty_001.empty_display_type = 'IMAGE'
ob_empty_001.empty_display_size = 5.0

# ---- collection membership
col_collection.objects.link(ob_deck)
col_collection.objects.link(ob_overall)
col_collection.objects.link(ob_supports)
col_collection.objects.link(ob_cube)
col_collection.objects.link(ob_empty)
col_collection.objects.link(ob_empty_001)

# ---- scene / render settings (as saved in the file)
scene.frame_start = 1; scene.frame_end = 250; scene.frame_set(1)
scene.render.engine = 'BLENDER_EEVEE_NEXT'
scene.cycles.sampling_pattern = 'TABULATED_SOBOL'
bpy.context.view_layer.update()

# ---- added for rendering (the .blend has no active camera and no usable light): camera, sun
cam_auto = bpy.data.cameras.new('AutoCamera')
cam_auto.lens = 50.0
cam_auto.sensor_width = 36.0
cam_auto.clip_end = 44579.7
ob_auto_camera = bpy.data.objects.new('AutoCamera', cam_auto)
scene.collection.objects.link(ob_auto_camera)
ob_auto_camera.location = (2627.79, -3144.79, 2057.5)
ob_auto_camera.rotation_euler = (1.09748, -7.21219e-08, 0.694738)
scene.camera = ob_auto_camera
light_auto_sun = bpy.data.lights.new('AutoSun', 'SUN')
light_auto_sun.energy = 3.0
light_auto_sun.angle = 0.0523599
ob_auto_sun = bpy.data.objects.new('AutoSun', light_auto_sun)
scene.collection.objects.link(ob_auto_sun)
ob_auto_sun.rotation_euler = (0.872665, 0.174533, 0.523599)
bpy.context.view_layer.update()
